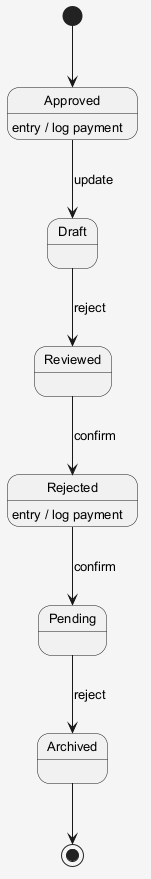

The diagram above was rendered by PlantUML. Its source (embedded in the PNG):
@startuml
skinparam shadowing false
skinparam backgroundColor #F5F5F5
skinparam defaultFontSize 13
[*] --> Approved
Approved --> Draft : update
Approved : entry / log payment
Draft --> Reviewed : reject
Reviewed --> Rejected : confirm
Rejected --> Pending : confirm
Rejected : entry / log payment
Pending --> Archived : reject
Archived --> [*]
@enduml